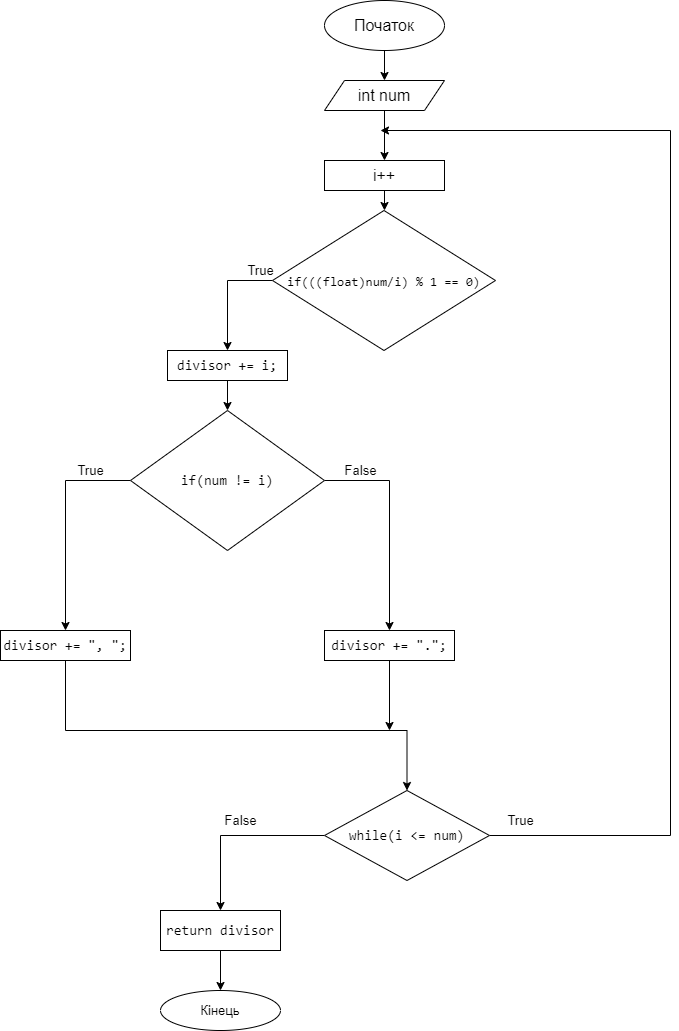

The diagram above was exported from draw.io. Its source (the exported page's mxGraphModel, read from the mxfile embedded in the PNG):
<mxGraphModel dx="1209" dy="662" grid="1" gridSize="10" guides="1" tooltips="1" connect="1" arrows="1" fold="1" page="1" pageScale="1" pageWidth="827" pageHeight="1169" math="0" shadow="0">
  <root>
    <mxCell id="0" />
    <mxCell id="1" parent="0" />
    <mxCell id="GVUo7vxs3ZuIsDwymQJB-6" value="" style="edgeStyle=orthogonalEdgeStyle;rounded=0;orthogonalLoop=1;jettySize=auto;html=1;fontSize=16;" edge="1" parent="1" source="GVUo7vxs3ZuIsDwymQJB-1" target="GVUo7vxs3ZuIsDwymQJB-4">
      <mxGeometry relative="1" as="geometry" />
    </mxCell>
    <mxCell id="GVUo7vxs3ZuIsDwymQJB-1" value="&lt;font style=&quot;font-size: 16px&quot;&gt;Початок&lt;/font&gt;" style="ellipse;whiteSpace=wrap;html=1;" vertex="1" parent="1">
      <mxGeometry x="354" y="120" width="120" height="50" as="geometry" />
    </mxCell>
    <mxCell id="GVUo7vxs3ZuIsDwymQJB-25" style="edgeStyle=orthogonalEdgeStyle;rounded=0;orthogonalLoop=1;jettySize=auto;html=1;fontSize=13;fontColor=#000000;" edge="1" parent="1" source="GVUo7vxs3ZuIsDwymQJB-2" target="GVUo7vxs3ZuIsDwymQJB-8">
      <mxGeometry relative="1" as="geometry" />
    </mxCell>
    <mxCell id="GVUo7vxs3ZuIsDwymQJB-2" value="i++" style="rounded=0;whiteSpace=wrap;html=1;fontSize=16;" vertex="1" parent="1">
      <mxGeometry x="354" y="280" width="120" height="30" as="geometry" />
    </mxCell>
    <mxCell id="GVUo7vxs3ZuIsDwymQJB-16" value="" style="edgeStyle=orthogonalEdgeStyle;rounded=0;orthogonalLoop=1;jettySize=auto;html=1;fontSize=13;fontColor=#000000;" edge="1" parent="1" source="GVUo7vxs3ZuIsDwymQJB-3" target="GVUo7vxs3ZuIsDwymQJB-13">
      <mxGeometry relative="1" as="geometry" />
    </mxCell>
    <mxCell id="GVUo7vxs3ZuIsDwymQJB-3" value="&lt;div style=&quot;font-family: &amp;#34;consolas&amp;#34; , &amp;#34;courier new&amp;#34; , monospace ; font-size: 14px ; line-height: 19px&quot;&gt;&lt;span style=&quot;background-color: rgb(255 , 255 , 255)&quot;&gt; divisor += i;&lt;/span&gt;&lt;/div&gt;" style="rounded=0;whiteSpace=wrap;html=1;fontSize=16;" vertex="1" parent="1">
      <mxGeometry x="197" y="470" width="120" height="30" as="geometry" />
    </mxCell>
    <mxCell id="GVUo7vxs3ZuIsDwymQJB-7" value="" style="edgeStyle=orthogonalEdgeStyle;rounded=0;orthogonalLoop=1;jettySize=auto;html=1;fontSize=16;" edge="1" parent="1" source="GVUo7vxs3ZuIsDwymQJB-4" target="GVUo7vxs3ZuIsDwymQJB-2">
      <mxGeometry relative="1" as="geometry" />
    </mxCell>
    <mxCell id="GVUo7vxs3ZuIsDwymQJB-4" value="int num&lt;br&gt;" style="shape=parallelogram;perimeter=parallelogramPerimeter;whiteSpace=wrap;html=1;fixedSize=1;fontSize=16;" vertex="1" parent="1">
      <mxGeometry x="354" y="200" width="120" height="30" as="geometry" />
    </mxCell>
    <mxCell id="GVUo7vxs3ZuIsDwymQJB-10" style="edgeStyle=orthogonalEdgeStyle;rounded=0;orthogonalLoop=1;jettySize=auto;html=1;entryX=0.5;entryY=0;entryDx=0;entryDy=0;fontSize=13;fontColor=#000000;" edge="1" parent="1" source="GVUo7vxs3ZuIsDwymQJB-8" target="GVUo7vxs3ZuIsDwymQJB-3">
      <mxGeometry relative="1" as="geometry">
        <Array as="points">
          <mxPoint x="257" y="400" />
        </Array>
      </mxGeometry>
    </mxCell>
    <mxCell id="GVUo7vxs3ZuIsDwymQJB-8" value="&lt;div style=&quot;font-family: &amp;#34;consolas&amp;#34; , &amp;#34;courier new&amp;#34; , monospace ; line-height: 19px&quot;&gt;&lt;font style=&quot;font-size: 13px&quot;&gt;if(((float)num/i) % 1 == 0)&lt;/font&gt;&lt;/div&gt;" style="rhombus;whiteSpace=wrap;html=1;fontSize=16;" vertex="1" parent="1">
      <mxGeometry x="302" y="330" width="223" height="140" as="geometry" />
    </mxCell>
    <mxCell id="GVUo7vxs3ZuIsDwymQJB-27" style="edgeStyle=orthogonalEdgeStyle;rounded=0;orthogonalLoop=1;jettySize=auto;html=1;entryX=0.5;entryY=0;entryDx=0;entryDy=0;fontSize=13;fontColor=#000000;" edge="1" parent="1" source="GVUo7vxs3ZuIsDwymQJB-11" target="GVUo7vxs3ZuIsDwymQJB-23">
      <mxGeometry relative="1" as="geometry">
        <Array as="points">
          <mxPoint x="95" y="850" />
          <mxPoint x="437" y="850" />
        </Array>
      </mxGeometry>
    </mxCell>
    <mxCell id="GVUo7vxs3ZuIsDwymQJB-11" value="&lt;div style=&quot;font-family: &amp;#34;consolas&amp;#34; , &amp;#34;courier new&amp;#34; , monospace ; font-size: 14px ; line-height: 19px&quot;&gt;&lt;div style=&quot;font-family: &amp;#34;consolas&amp;#34; , &amp;#34;courier new&amp;#34; , monospace ; line-height: 19px&quot;&gt;&lt;span style=&quot;background-color: rgb(255 , 255 , 255)&quot;&gt;divisor += &quot;, &quot;;&lt;/span&gt;&lt;/div&gt;&lt;/div&gt;" style="rounded=0;whiteSpace=wrap;html=1;fontSize=16;" vertex="1" parent="1">
      <mxGeometry x="30" y="750" width="130" height="30" as="geometry" />
    </mxCell>
    <mxCell id="GVUo7vxs3ZuIsDwymQJB-18" style="edgeStyle=orthogonalEdgeStyle;rounded=0;orthogonalLoop=1;jettySize=auto;html=1;fontSize=13;fontColor=#000000;" edge="1" parent="1" source="GVUo7vxs3ZuIsDwymQJB-13" target="GVUo7vxs3ZuIsDwymQJB-11">
      <mxGeometry relative="1" as="geometry">
        <Array as="points">
          <mxPoint x="95" y="600" />
        </Array>
      </mxGeometry>
    </mxCell>
    <mxCell id="GVUo7vxs3ZuIsDwymQJB-21" style="edgeStyle=orthogonalEdgeStyle;rounded=0;orthogonalLoop=1;jettySize=auto;html=1;entryX=0.5;entryY=0;entryDx=0;entryDy=0;fontSize=13;fontColor=#000000;" edge="1" parent="1" source="GVUo7vxs3ZuIsDwymQJB-13" target="GVUo7vxs3ZuIsDwymQJB-20">
      <mxGeometry relative="1" as="geometry">
        <Array as="points">
          <mxPoint x="419" y="600" />
        </Array>
      </mxGeometry>
    </mxCell>
    <mxCell id="GVUo7vxs3ZuIsDwymQJB-13" value="&lt;div style=&quot;font-family: &amp;#34;consolas&amp;#34; , &amp;#34;courier new&amp;#34; , monospace ; line-height: 19px&quot;&gt;&lt;div style=&quot;font-family: &amp;#34;consolas&amp;#34; , &amp;#34;courier new&amp;#34; , monospace ; font-size: 14px ; line-height: 19px&quot;&gt;&lt;span style=&quot;background-color: rgb(255 , 255 , 255)&quot;&gt;if(num != i)&lt;/span&gt;&lt;/div&gt;&lt;/div&gt;" style="rhombus;whiteSpace=wrap;html=1;fontSize=16;" vertex="1" parent="1">
      <mxGeometry x="160" y="530" width="194" height="140" as="geometry" />
    </mxCell>
    <mxCell id="GVUo7vxs3ZuIsDwymQJB-14" value="True" style="text;html=1;align=center;verticalAlign=middle;resizable=0;points=[];autosize=1;strokeColor=none;fillColor=none;fontSize=13;fontColor=#000000;" vertex="1" parent="1">
      <mxGeometry x="270" y="380" width="40" height="20" as="geometry" />
    </mxCell>
    <mxCell id="GVUo7vxs3ZuIsDwymQJB-19" value="True" style="text;html=1;align=center;verticalAlign=middle;resizable=0;points=[];autosize=1;strokeColor=none;fillColor=none;fontSize=13;fontColor=#000000;" vertex="1" parent="1">
      <mxGeometry x="100" y="580" width="40" height="20" as="geometry" />
    </mxCell>
    <mxCell id="GVUo7vxs3ZuIsDwymQJB-28" style="edgeStyle=orthogonalEdgeStyle;rounded=0;orthogonalLoop=1;jettySize=auto;html=1;fontSize=13;fontColor=#000000;" edge="1" parent="1" source="GVUo7vxs3ZuIsDwymQJB-20">
      <mxGeometry relative="1" as="geometry">
        <mxPoint x="419" y="850" as="targetPoint" />
      </mxGeometry>
    </mxCell>
    <mxCell id="GVUo7vxs3ZuIsDwymQJB-20" value="&lt;div style=&quot;font-family: &amp;#34;consolas&amp;#34; , &amp;#34;courier new&amp;#34; , monospace ; font-size: 14px ; line-height: 19px&quot;&gt;&lt;div style=&quot;font-family: &amp;#34;consolas&amp;#34; , &amp;#34;courier new&amp;#34; , monospace ; line-height: 19px&quot;&gt;&lt;span style=&quot;background-color: rgb(255 , 255 , 255)&quot;&gt;divisor += &quot;.&quot;;&lt;/span&gt;&lt;/div&gt;&lt;/div&gt;" style="rounded=0;whiteSpace=wrap;html=1;fontSize=16;" vertex="1" parent="1">
      <mxGeometry x="354" y="750" width="130" height="30" as="geometry" />
    </mxCell>
    <mxCell id="GVUo7vxs3ZuIsDwymQJB-22" value="False" style="text;html=1;align=center;verticalAlign=middle;resizable=0;points=[];autosize=1;strokeColor=none;fillColor=none;fontSize=13;fontColor=#000000;" vertex="1" parent="1">
      <mxGeometry x="365" y="580" width="50" height="20" as="geometry" />
    </mxCell>
    <mxCell id="GVUo7vxs3ZuIsDwymQJB-24" style="edgeStyle=orthogonalEdgeStyle;rounded=0;orthogonalLoop=1;jettySize=auto;html=1;fontSize=13;fontColor=#000000;" edge="1" parent="1" source="GVUo7vxs3ZuIsDwymQJB-23">
      <mxGeometry relative="1" as="geometry">
        <mxPoint x="410" y="250" as="targetPoint" />
        <Array as="points">
          <mxPoint x="700" y="955" />
          <mxPoint x="700" y="250" />
        </Array>
      </mxGeometry>
    </mxCell>
    <mxCell id="GVUo7vxs3ZuIsDwymQJB-29" style="edgeStyle=orthogonalEdgeStyle;rounded=0;orthogonalLoop=1;jettySize=auto;html=1;fontSize=13;fontColor=#000000;" edge="1" parent="1" source="GVUo7vxs3ZuIsDwymQJB-23">
      <mxGeometry relative="1" as="geometry">
        <mxPoint x="250" y="1030" as="targetPoint" />
      </mxGeometry>
    </mxCell>
    <mxCell id="GVUo7vxs3ZuIsDwymQJB-23" value="&lt;div style=&quot;font-family: &amp;#34;consolas&amp;#34; , &amp;#34;courier new&amp;#34; , monospace ; font-size: 14px ; line-height: 19px&quot;&gt;&lt;span style=&quot;background-color: rgb(255 , 255 , 255)&quot;&gt;while(i &amp;lt;= num)&lt;/span&gt;&lt;/div&gt;" style="rhombus;whiteSpace=wrap;html=1;labelBackgroundColor=#FFFFFF;fontSize=13;fontColor=#000000;" vertex="1" parent="1">
      <mxGeometry x="354" y="910" width="165" height="90" as="geometry" />
    </mxCell>
    <mxCell id="GVUo7vxs3ZuIsDwymQJB-26" value="True" style="text;html=1;align=center;verticalAlign=middle;resizable=0;points=[];autosize=1;strokeColor=none;fillColor=none;fontSize=13;fontColor=#000000;" vertex="1" parent="1">
      <mxGeometry x="530" y="930" width="40" height="20" as="geometry" />
    </mxCell>
    <mxCell id="GVUo7vxs3ZuIsDwymQJB-30" value="False" style="text;html=1;align=center;verticalAlign=middle;resizable=0;points=[];autosize=1;strokeColor=none;fillColor=none;fontSize=13;fontColor=#000000;" vertex="1" parent="1">
      <mxGeometry x="245" y="930" width="50" height="20" as="geometry" />
    </mxCell>
    <mxCell id="GVUo7vxs3ZuIsDwymQJB-35" style="edgeStyle=orthogonalEdgeStyle;rounded=0;orthogonalLoop=1;jettySize=auto;html=1;fontSize=13;fontColor=#000000;" edge="1" parent="1" source="GVUo7vxs3ZuIsDwymQJB-31">
      <mxGeometry relative="1" as="geometry">
        <mxPoint x="250" y="1110" as="targetPoint" />
      </mxGeometry>
    </mxCell>
    <mxCell id="GVUo7vxs3ZuIsDwymQJB-31" value="&lt;div style=&quot;font-family: &amp;#34;consolas&amp;#34; , &amp;#34;courier new&amp;#34; , monospace ; font-size: 14px ; line-height: 19px&quot;&gt;&lt;font style=&quot;background-color: rgb(255 , 255 , 255)&quot;&gt;return divisor&lt;/font&gt;&lt;/div&gt;" style="rounded=0;whiteSpace=wrap;html=1;labelBackgroundColor=#FFFFFF;fontSize=13;fontColor=#000000;" vertex="1" parent="1">
      <mxGeometry x="190" y="1030" width="120" height="40" as="geometry" />
    </mxCell>
    <mxCell id="GVUo7vxs3ZuIsDwymQJB-34" value="Кінець" style="ellipse;whiteSpace=wrap;html=1;labelBackgroundColor=#FFFFFF;fontSize=13;fontColor=#000000;" vertex="1" parent="1">
      <mxGeometry x="190" y="1110" width="120" height="40" as="geometry" />
    </mxCell>
  </root>
</mxGraphModel>